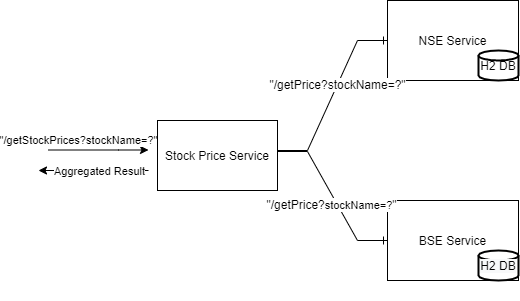

The diagram above was exported from draw.io. Its source (the exported page's mxGraphModel, read from the mxfile embedded in the PNG):
<mxGraphModel dx="868" dy="425" grid="1" gridSize="10" guides="1" tooltips="1" connect="1" arrows="1" fold="1" page="1" pageScale="1" pageWidth="850" pageHeight="1100" math="0" shadow="0">
  <root>
    <mxCell id="0" />
    <mxCell id="1" parent="0" />
    <mxCell id="-d5LphID-4cih00_P-HV-1" value="" style="endArrow=classic;html=1;rounded=0;edgeStyle=orthogonalEdgeStyle;" edge="1" parent="1">
      <mxGeometry relative="1" as="geometry">
        <mxPoint x="250" y="280" as="sourcePoint" />
        <mxPoint x="140" y="280" as="targetPoint" />
      </mxGeometry>
    </mxCell>
    <mxCell id="-d5LphID-4cih00_P-HV-2" value="Aggregated Result" style="edgeLabel;resizable=0;html=1;align=center;verticalAlign=middle;" connectable="0" vertex="1" parent="-d5LphID-4cih00_P-HV-1">
      <mxGeometry relative="1" as="geometry">
        <mxPoint x="5" as="offset" />
      </mxGeometry>
    </mxCell>
    <mxCell id="VhiuJj5CWUm8rRoQMFQn-1" value="Stock Price Service" style="rounded=0;whiteSpace=wrap;html=1;" parent="1" vertex="1">
      <mxGeometry x="259" y="230" width="120" height="70" as="geometry" />
    </mxCell>
    <mxCell id="VhiuJj5CWUm8rRoQMFQn-2" value="BSE Service" style="rounded=0;whiteSpace=wrap;html=1;" parent="1" vertex="1">
      <mxGeometry x="489" y="310" width="131" height="80" as="geometry" />
    </mxCell>
    <mxCell id="VhiuJj5CWUm8rRoQMFQn-3" value="NSE Service" style="rounded=0;whiteSpace=wrap;html=1;" parent="1" vertex="1">
      <mxGeometry x="489" y="110" width="131" height="80" as="geometry" />
    </mxCell>
    <mxCell id="VhiuJj5CWUm8rRoQMFQn-12" value="&quot;/getPrice?stockName=?&quot;" style="edgeStyle=entityRelationEdgeStyle;fontSize=12;html=1;endArrow=ERone;endFill=1;rounded=0;entryX=0;entryY=0.5;entryDx=0;entryDy=0;" parent="1" target="VhiuJj5CWUm8rRoQMFQn-3" edge="1">
      <mxGeometry x="0.1302" width="100" height="100" relative="1" as="geometry">
        <mxPoint x="379" y="260" as="sourcePoint" />
        <mxPoint x="469" y="180" as="targetPoint" />
        <mxPoint as="offset" />
      </mxGeometry>
    </mxCell>
    <mxCell id="VhiuJj5CWUm8rRoQMFQn-13" value="&quot;/getPrice?&lt;span style=&quot;font-size: 11px&quot;&gt;stockName=?&lt;/span&gt;&quot;" style="edgeStyle=entityRelationEdgeStyle;fontSize=12;html=1;endArrow=ERone;endFill=1;rounded=0;entryX=0;entryY=0.5;entryDx=0;entryDy=0;exitX=1;exitY=0.5;exitDx=0;exitDy=0;" parent="1" target="VhiuJj5CWUm8rRoQMFQn-2" edge="1">
      <mxGeometry x="0.0908" y="-5" width="100" height="100" relative="1" as="geometry">
        <mxPoint x="379" y="261" as="sourcePoint" />
        <mxPoint x="479" y="361" as="targetPoint" />
        <mxPoint as="offset" />
      </mxGeometry>
    </mxCell>
    <mxCell id="VhiuJj5CWUm8rRoQMFQn-16" value="&quot;/getStockPrices?stockName=?&quot;" style="endArrow=classic;html=1;rounded=0;edgeStyle=orthogonalEdgeStyle;" parent="1" edge="1">
      <mxGeometry x="-0.4" y="10" relative="1" as="geometry">
        <mxPoint x="150" y="259.5" as="sourcePoint" />
        <mxPoint x="250" y="259.5" as="targetPoint" />
        <Array as="points">
          <mxPoint x="220" y="259.5" />
          <mxPoint x="220" y="259.5" />
        </Array>
        <mxPoint as="offset" />
      </mxGeometry>
    </mxCell>
    <mxCell id="QF9RJWqjAiesHtESpMKF-6" value="H2 DB" style="strokeWidth=2;html=1;shape=mxgraph.flowchart.database;whiteSpace=wrap;" parent="1" vertex="1">
      <mxGeometry x="580" y="160" width="40" height="30" as="geometry" />
    </mxCell>
    <mxCell id="QF9RJWqjAiesHtESpMKF-8" value="&#10;&#10;&lt;span style=&quot;color: rgb(0, 0, 0); font-family: helvetica; font-size: 12px; font-style: normal; font-weight: 400; letter-spacing: normal; text-align: center; text-indent: 0px; text-transform: none; word-spacing: 0px; background-color: rgb(248, 249, 250); display: inline; float: none;&quot;&gt;H2 DB&lt;/span&gt;&#10;&#10;" style="strokeWidth=2;html=1;shape=mxgraph.flowchart.database;whiteSpace=wrap;" parent="1" vertex="1">
      <mxGeometry x="580" y="360" width="40" height="30" as="geometry" />
    </mxCell>
  </root>
</mxGraphModel>